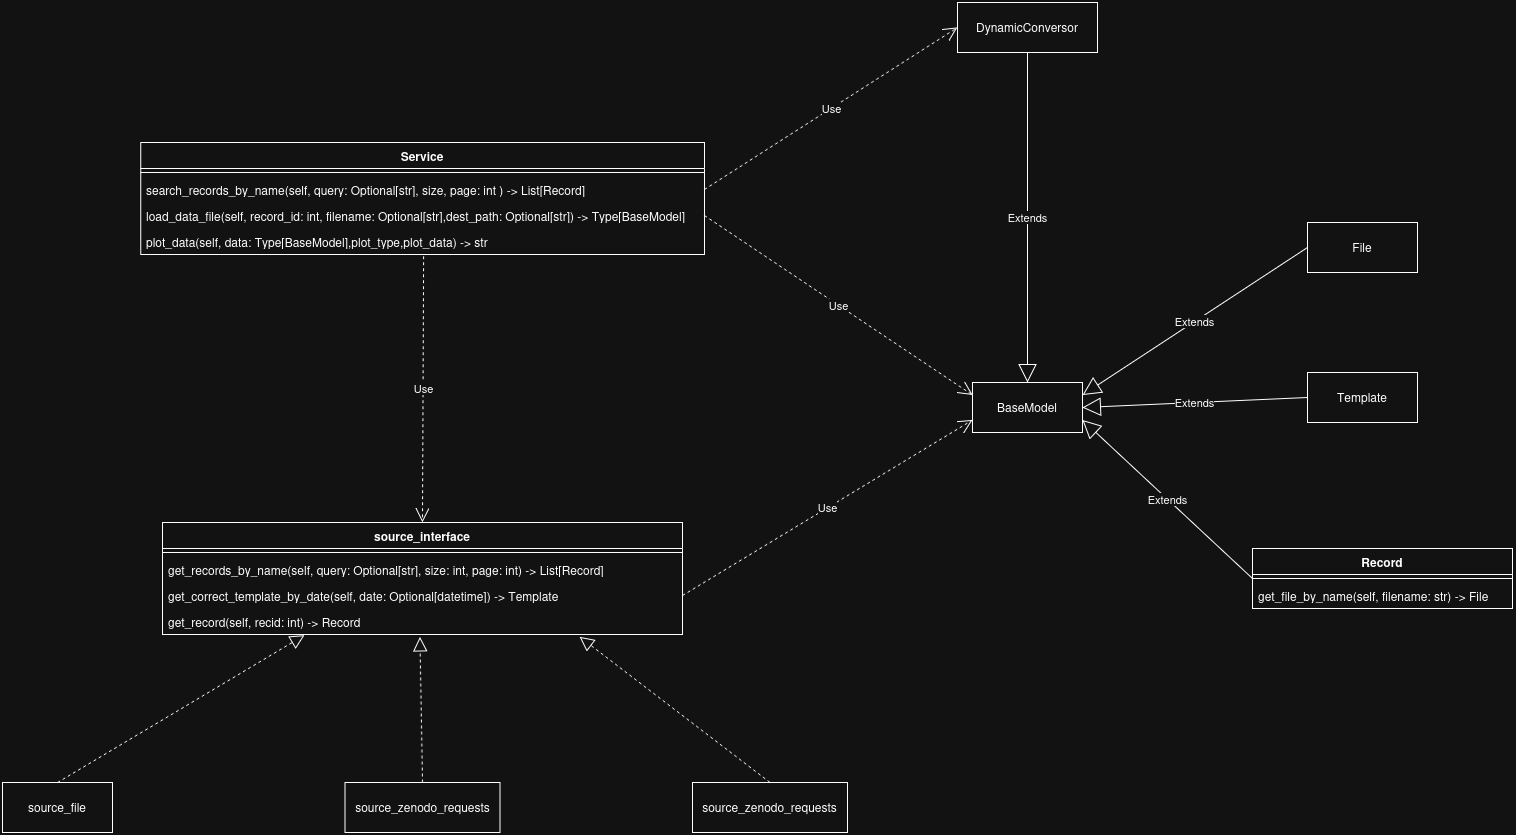

The diagram above was exported from draw.io. Its source (the exported page's mxGraphModel, read from the mxfile embedded in the PNG):
<mxGraphModel dx="2722" dy="2224" grid="1" gridSize="10" guides="1" tooltips="1" connect="1" arrows="1" fold="1" page="1" pageScale="1" pageWidth="827" pageHeight="1169" math="0" shadow="0">
  <root>
    <mxCell id="0" />
    <mxCell id="1" parent="0" />
    <mxCell id="U5x2c_ckbucKjleigq_2-6" value="source_interface" style="swimlane;fontStyle=1;align=center;verticalAlign=top;childLayout=stackLayout;horizontal=1;startSize=26;horizontalStack=0;resizeParent=1;resizeParentMax=0;resizeLast=0;collapsible=1;marginBottom=0;whiteSpace=wrap;html=1;" vertex="1" parent="1">
      <mxGeometry x="110" y="60" width="520" height="112" as="geometry" />
    </mxCell>
    <mxCell id="U5x2c_ckbucKjleigq_2-8" value="" style="line;strokeWidth=1;fillColor=none;align=left;verticalAlign=middle;spacingTop=-1;spacingLeft=3;spacingRight=3;rotatable=0;labelPosition=right;points=[];portConstraint=eastwest;strokeColor=inherit;" vertex="1" parent="U5x2c_ckbucKjleigq_2-6">
      <mxGeometry y="26" width="520" height="8" as="geometry" />
    </mxCell>
    <mxCell id="U5x2c_ckbucKjleigq_2-9" value="get_records_by_name(self, query: Optional[str], size: int, page: int) -&amp;gt; List[Record]" style="text;strokeColor=none;fillColor=none;align=left;verticalAlign=top;spacingLeft=4;spacingRight=4;overflow=hidden;rotatable=0;points=[[0,0.5],[1,0.5]];portConstraint=eastwest;whiteSpace=wrap;html=1;" vertex="1" parent="U5x2c_ckbucKjleigq_2-6">
      <mxGeometry y="34" width="520" height="26" as="geometry" />
    </mxCell>
    <mxCell id="U5x2c_ckbucKjleigq_2-10" value="get_correct_template_by_date(self, date: Optional[datetime]) -&amp;gt; Template" style="text;strokeColor=none;fillColor=none;align=left;verticalAlign=top;spacingLeft=4;spacingRight=4;overflow=hidden;rotatable=0;points=[[0,0.5],[1,0.5]];portConstraint=eastwest;whiteSpace=wrap;html=1;" vertex="1" parent="U5x2c_ckbucKjleigq_2-6">
      <mxGeometry y="60" width="520" height="26" as="geometry" />
    </mxCell>
    <mxCell id="U5x2c_ckbucKjleigq_2-11" value="get_record(self, recid: int) -&amp;gt; Record" style="text;strokeColor=none;fillColor=none;align=left;verticalAlign=top;spacingLeft=4;spacingRight=4;overflow=hidden;rotatable=0;points=[[0,0.5],[1,0.5]];portConstraint=eastwest;whiteSpace=wrap;html=1;" vertex="1" parent="U5x2c_ckbucKjleigq_2-6">
      <mxGeometry y="86" width="520" height="26" as="geometry" />
    </mxCell>
    <mxCell id="U5x2c_ckbucKjleigq_2-16" value="source_file" style="html=1;whiteSpace=wrap;" vertex="1" parent="1">
      <mxGeometry x="-50" y="320" width="110" height="50" as="geometry" />
    </mxCell>
    <mxCell id="U5x2c_ckbucKjleigq_2-17" value="" style="endArrow=block;dashed=1;endFill=0;endSize=12;html=1;rounded=0;entryX=0.273;entryY=1.026;entryDx=0;entryDy=0;entryPerimeter=0;exitX=0.5;exitY=0;exitDx=0;exitDy=0;" edge="1" parent="1" source="U5x2c_ckbucKjleigq_2-16" target="U5x2c_ckbucKjleigq_2-11">
      <mxGeometry width="160" relative="1" as="geometry">
        <mxPoint x="380" y="310" as="sourcePoint" />
        <mxPoint x="540" y="310" as="targetPoint" />
      </mxGeometry>
    </mxCell>
    <mxCell id="U5x2c_ckbucKjleigq_2-18" value="source_zenodo_requests" style="html=1;whiteSpace=wrap;" vertex="1" parent="1">
      <mxGeometry x="292.5" y="320" width="155" height="50" as="geometry" />
    </mxCell>
    <mxCell id="U5x2c_ckbucKjleigq_2-19" value="" style="endArrow=block;dashed=1;endFill=0;endSize=12;html=1;rounded=0;entryX=0.495;entryY=1.087;entryDx=0;entryDy=0;entryPerimeter=0;exitX=0.5;exitY=0;exitDx=0;exitDy=0;" edge="1" parent="1" source="U5x2c_ckbucKjleigq_2-18" target="U5x2c_ckbucKjleigq_2-11">
      <mxGeometry width="160" relative="1" as="geometry">
        <mxPoint x="150" y="377" as="sourcePoint" />
        <mxPoint x="397" y="230" as="targetPoint" />
      </mxGeometry>
    </mxCell>
    <mxCell id="U5x2c_ckbucKjleigq_2-20" value="source_zenodo_requests" style="html=1;whiteSpace=wrap;" vertex="1" parent="1">
      <mxGeometry x="640" y="320" width="155" height="50" as="geometry" />
    </mxCell>
    <mxCell id="U5x2c_ckbucKjleigq_2-21" value="" style="endArrow=block;dashed=1;endFill=0;endSize=12;html=1;rounded=0;entryX=0.802;entryY=1.087;entryDx=0;entryDy=0;entryPerimeter=0;exitX=0.5;exitY=0;exitDx=0;exitDy=0;" edge="1" parent="1" source="U5x2c_ckbucKjleigq_2-20" target="U5x2c_ckbucKjleigq_2-11">
      <mxGeometry width="160" relative="1" as="geometry">
        <mxPoint x="373" y="446" as="sourcePoint" />
        <mxPoint x="370" y="300" as="targetPoint" />
      </mxGeometry>
    </mxCell>
    <mxCell id="U5x2c_ckbucKjleigq_2-26" value="BaseModel" style="html=1;whiteSpace=wrap;" vertex="1" parent="1">
      <mxGeometry x="920" y="-80" width="110" height="50" as="geometry" />
    </mxCell>
    <mxCell id="U5x2c_ckbucKjleigq_2-37" value="Record" style="swimlane;fontStyle=1;align=center;verticalAlign=top;childLayout=stackLayout;horizontal=1;startSize=26;horizontalStack=0;resizeParent=1;resizeParentMax=0;resizeLast=0;collapsible=1;marginBottom=0;whiteSpace=wrap;html=1;" vertex="1" parent="1">
      <mxGeometry x="1200" y="86" width="260" height="60" as="geometry" />
    </mxCell>
    <mxCell id="U5x2c_ckbucKjleigq_2-39" value="" style="line;strokeWidth=1;fillColor=none;align=left;verticalAlign=middle;spacingTop=-1;spacingLeft=3;spacingRight=3;rotatable=0;labelPosition=right;points=[];portConstraint=eastwest;strokeColor=inherit;" vertex="1" parent="U5x2c_ckbucKjleigq_2-37">
      <mxGeometry y="26" width="260" height="8" as="geometry" />
    </mxCell>
    <mxCell id="U5x2c_ckbucKjleigq_2-40" value="get_file_by_name(self, filename: str) -&amp;gt; File" style="text;strokeColor=none;fillColor=none;align=left;verticalAlign=top;spacingLeft=4;spacingRight=4;overflow=hidden;rotatable=0;points=[[0,0.5],[1,0.5]];portConstraint=eastwest;whiteSpace=wrap;html=1;" vertex="1" parent="U5x2c_ckbucKjleigq_2-37">
      <mxGeometry y="34" width="260" height="26" as="geometry" />
    </mxCell>
    <mxCell id="U5x2c_ckbucKjleigq_2-41" value="File" style="html=1;whiteSpace=wrap;" vertex="1" parent="1">
      <mxGeometry x="1255" y="-240" width="110" height="50" as="geometry" />
    </mxCell>
    <mxCell id="U5x2c_ckbucKjleigq_2-42" value="Template" style="html=1;whiteSpace=wrap;" vertex="1" parent="1">
      <mxGeometry x="1255" y="-90" width="110" height="50" as="geometry" />
    </mxCell>
    <mxCell id="U5x2c_ckbucKjleigq_2-43" value="Extends" style="endArrow=block;endSize=16;endFill=0;html=1;rounded=0;exitX=0;exitY=0.5;exitDx=0;exitDy=0;entryX=1;entryY=0.25;entryDx=0;entryDy=0;" edge="1" parent="1" source="U5x2c_ckbucKjleigq_2-41" target="U5x2c_ckbucKjleigq_2-26">
      <mxGeometry width="160" relative="1" as="geometry">
        <mxPoint x="720" y="50" as="sourcePoint" />
        <mxPoint x="1030" y="-60" as="targetPoint" />
      </mxGeometry>
    </mxCell>
    <mxCell id="U5x2c_ckbucKjleigq_2-44" value="Extends" style="endArrow=block;endSize=16;endFill=0;html=1;rounded=0;exitX=0;exitY=0.5;exitDx=0;exitDy=0;entryX=1;entryY=0.5;entryDx=0;entryDy=0;" edge="1" parent="1" source="U5x2c_ckbucKjleigq_2-42" target="U5x2c_ckbucKjleigq_2-26">
      <mxGeometry width="160" relative="1" as="geometry">
        <mxPoint x="1305" y="-50" as="sourcePoint" />
        <mxPoint x="1080" y="110" as="targetPoint" />
      </mxGeometry>
    </mxCell>
    <mxCell id="U5x2c_ckbucKjleigq_2-45" value="Extends" style="endArrow=block;endSize=16;endFill=0;html=1;rounded=0;exitX=0;exitY=0.5;exitDx=0;exitDy=0;entryX=1;entryY=0.75;entryDx=0;entryDy=0;" edge="1" parent="1" source="U5x2c_ckbucKjleigq_2-37" target="U5x2c_ckbucKjleigq_2-26">
      <mxGeometry width="160" relative="1" as="geometry">
        <mxPoint x="1375" y="-40" as="sourcePoint" />
        <mxPoint x="1150" y="-30" as="targetPoint" />
      </mxGeometry>
    </mxCell>
    <mxCell id="U5x2c_ckbucKjleigq_2-46" value="Use" style="endArrow=open;endSize=12;dashed=1;html=1;rounded=0;exitX=1;exitY=0.5;exitDx=0;exitDy=0;entryX=0;entryY=0.75;entryDx=0;entryDy=0;" edge="1" parent="1" source="U5x2c_ckbucKjleigq_2-10" target="U5x2c_ckbucKjleigq_2-26">
      <mxGeometry width="160" relative="1" as="geometry">
        <mxPoint x="900" y="40" as="sourcePoint" />
        <mxPoint x="1060" y="40" as="targetPoint" />
      </mxGeometry>
    </mxCell>
    <mxCell id="U5x2c_ckbucKjleigq_2-47" value="Service" style="swimlane;fontStyle=1;align=center;verticalAlign=top;childLayout=stackLayout;horizontal=1;startSize=26;horizontalStack=0;resizeParent=1;resizeParentMax=0;resizeLast=0;collapsible=1;marginBottom=0;whiteSpace=wrap;html=1;" vertex="1" parent="1">
      <mxGeometry x="88.13" y="-320" width="563.75" height="112" as="geometry" />
    </mxCell>
    <mxCell id="U5x2c_ckbucKjleigq_2-49" value="" style="line;strokeWidth=1;fillColor=none;align=left;verticalAlign=middle;spacingTop=-1;spacingLeft=3;spacingRight=3;rotatable=0;labelPosition=right;points=[];portConstraint=eastwest;strokeColor=inherit;" vertex="1" parent="U5x2c_ckbucKjleigq_2-47">
      <mxGeometry y="26" width="563.75" height="8" as="geometry" />
    </mxCell>
    <mxCell id="U5x2c_ckbucKjleigq_2-50" value="search_records_by_name(self, query: Optional[str], size, page: int ) -&amp;gt; List[Record]" style="text;strokeColor=none;fillColor=none;align=left;verticalAlign=top;spacingLeft=4;spacingRight=4;overflow=hidden;rotatable=0;points=[[0,0.5],[1,0.5]];portConstraint=eastwest;whiteSpace=wrap;html=1;" vertex="1" parent="U5x2c_ckbucKjleigq_2-47">
      <mxGeometry y="34" width="563.75" height="26" as="geometry" />
    </mxCell>
    <mxCell id="U5x2c_ckbucKjleigq_2-51" value="load_data_file(self, record_id: int, filename: Optional[str],dest_path: Optional[str]) -&amp;gt; Type[BaseModel]" style="text;strokeColor=none;fillColor=none;align=left;verticalAlign=top;spacingLeft=4;spacingRight=4;overflow=hidden;rotatable=0;points=[[0,0.5],[1,0.5]];portConstraint=eastwest;whiteSpace=wrap;html=1;" vertex="1" parent="U5x2c_ckbucKjleigq_2-47">
      <mxGeometry y="60" width="563.75" height="26" as="geometry" />
    </mxCell>
    <mxCell id="U5x2c_ckbucKjleigq_2-52" value="plot_data(self, data: Type[BaseModel],plot_type,plot_data) -&amp;gt; str" style="text;strokeColor=none;fillColor=none;align=left;verticalAlign=top;spacingLeft=4;spacingRight=4;overflow=hidden;rotatable=0;points=[[0,0.5],[1,0.5]];portConstraint=eastwest;whiteSpace=wrap;html=1;" vertex="1" parent="U5x2c_ckbucKjleigq_2-47">
      <mxGeometry y="86" width="563.75" height="26" as="geometry" />
    </mxCell>
    <mxCell id="U5x2c_ckbucKjleigq_2-53" value="Use" style="endArrow=open;endSize=12;dashed=1;html=1;rounded=0;exitX=0.502;exitY=1.068;exitDx=0;exitDy=0;entryX=0.5;entryY=0;entryDx=0;entryDy=0;exitPerimeter=0;" edge="1" parent="1" source="U5x2c_ckbucKjleigq_2-52" target="U5x2c_ckbucKjleigq_2-6">
      <mxGeometry width="160" relative="1" as="geometry">
        <mxPoint x="750" y="235" as="sourcePoint" />
        <mxPoint x="1040" y="60" as="targetPoint" />
      </mxGeometry>
    </mxCell>
    <mxCell id="U5x2c_ckbucKjleigq_2-54" value="Use" style="endArrow=open;endSize=12;dashed=1;html=1;rounded=0;entryX=0;entryY=0.25;entryDx=0;entryDy=0;exitX=1;exitY=0.5;exitDx=0;exitDy=0;" edge="1" parent="1" source="U5x2c_ckbucKjleigq_2-51" target="U5x2c_ckbucKjleigq_2-26">
      <mxGeometry width="160" relative="1" as="geometry">
        <mxPoint x="640" y="-80" as="sourcePoint" />
        <mxPoint x="850" y="-140" as="targetPoint" />
      </mxGeometry>
    </mxCell>
    <mxCell id="U5x2c_ckbucKjleigq_2-55" value="DynamicConversor" style="html=1;whiteSpace=wrap;" vertex="1" parent="1">
      <mxGeometry x="905" y="-460" width="140" height="50" as="geometry" />
    </mxCell>
    <mxCell id="U5x2c_ckbucKjleigq_2-56" value="Extends" style="endArrow=block;endSize=16;endFill=0;html=1;rounded=0;exitX=0.5;exitY=1;exitDx=0;exitDy=0;entryX=0.5;entryY=0;entryDx=0;entryDy=0;" edge="1" parent="1" source="U5x2c_ckbucKjleigq_2-55" target="U5x2c_ckbucKjleigq_2-26">
      <mxGeometry width="160" relative="1" as="geometry">
        <mxPoint x="1385" y="-150" as="sourcePoint" />
        <mxPoint x="1160" y="-2" as="targetPoint" />
      </mxGeometry>
    </mxCell>
    <mxCell id="U5x2c_ckbucKjleigq_2-57" value="Use" style="endArrow=open;endSize=12;dashed=1;html=1;rounded=0;entryX=0;entryY=0.5;entryDx=0;entryDy=0;exitX=1;exitY=0.5;exitDx=0;exitDy=0;" edge="1" parent="1" source="U5x2c_ckbucKjleigq_2-50" target="U5x2c_ckbucKjleigq_2-55">
      <mxGeometry width="160" relative="1" as="geometry">
        <mxPoint x="770" y="-210" as="sourcePoint" />
        <mxPoint x="1038" y="-30" as="targetPoint" />
      </mxGeometry>
    </mxCell>
  </root>
</mxGraphModel>